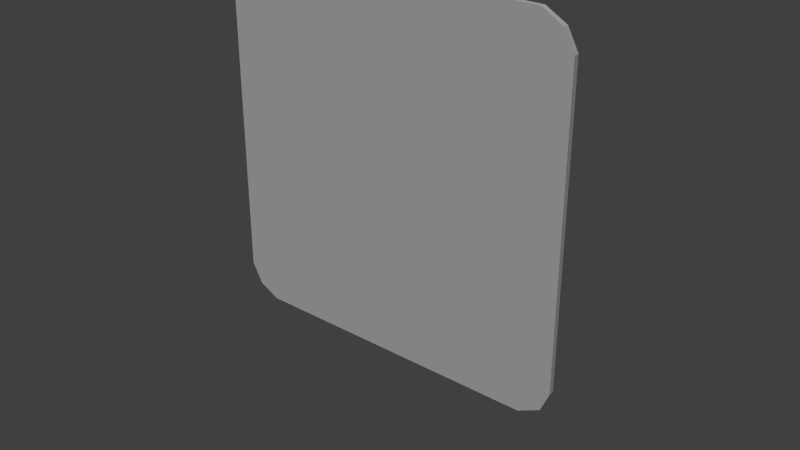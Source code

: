 # Source: Red_Monster_2.blend  (saved by Blender 2.72.0; exported with 4.5.12 LTS)
import bpy
from mathutils import Matrix  # noqa: F401  (used for matrix-valued properties, if any)

bpy.ops.wm.read_factory_settings(use_empty=True)
scene = bpy.context.scene
scene.name = 'Scene'

# ---- collections
col_collection_1 = bpy.data.collections.new('Collection 1'); scene.collection.children.link(col_collection_1)

# ---- materials (node trees are filled in below, after node groups)
mat_material_001 = bpy.data.materials.new('Material.001')
mat_material_001.alpha_threshold = 0.0
mat_material_001.use_transparent_shadow = False
mat_material_001.roughness = 0.5
mat_material_002 = bpy.data.materials.new('Material.002')
mat_material_002.alpha_threshold = 0.0
mat_material_002.use_transparent_shadow = False
mat_material_002.diffuse_color = (0.1257, 0.02109, 0.004713, 1.0)
mat_material_002.roughness = 0.5

# ---- material node trees

# ---- world
world_world = bpy.data.worlds.new('World'); scene.world = world_world
world_world.color = (0.05088, 0.05088, 0.05088)
world_world.use_sun_shadow = False
world_world.sun_shadow_jitter_overblur = 0.0
world_world.cycles.sampling_method = 'MANUAL'
world_world.cycles.sample_map_resolution = 256

# ---- lights
light_sun_001 = bpy.data.lights.new('Sun.001', 'SUN')
light_sun_001.transmission_factor = 0.0
light_sun_001.angle = 0.1993
light_sun_001.energy = 1.0
light_sun_001.shadow_buffer_clip_start = 0.5
light_sun_001.shadow_soft_size = 0.1
light_sun_001.shadow_cascade_max_distance = 1000.0
light_sun_001.cycles.use_multiple_importance_sampling = False
light_sun = bpy.data.lights.new('Sun', 'SUN')
light_sun.transmission_factor = 0.0
light_sun.angle = 0.1993
light_sun.energy = 1.0
light_sun.shadow_buffer_clip_start = 0.5
light_sun.shadow_soft_size = 0.1
light_sun.shadow_cascade_max_distance = 1000.0
light_sun.cycles.use_multiple_importance_sampling = False

# ---- meshes
me_plane_003 = bpy.data.meshes.new('Plane.003')
me_plane_003.from_pydata([(-1.063, -1.063, -4.728e-09), (0.9491, -1.061, -4.58e-09), (-1.069, 0.929, -5.36e-09), (0.938, 0.9324, -5.105e-09), (-1.126, 0.8178, -8.167e-10), (1.0, 0.8178, -8.167e-10), (-1.126, -0.944, -8.711e-09), (1.0, -0.944, -8.711e-09), (-0.9389, -1.126, -9.528e-09), (-0.9389, 1.0, 0.0), (-0.9389, 0.8178, -8.167e-10), (-0.9389, -0.944, -8.711e-09), (0.8182, -1.126, -9.528e-09), (0.8182, 1.0, 0.0), (0.8182, 0.8178, -8.167e-10), (0.8182, -0.944, -8.711e-09), (-1.063, -1.063, -0.03), (0.9491, -1.061, -0.03), (-1.069, 0.929, -0.03), (0.938, 0.9324, -0.03), (-1.126, 0.8178, -0.03), (1.0, 0.8178, -0.03), (-1.126, -0.944, -0.03), (1.0, -0.944, -0.03), (-0.9389, -1.126, -0.03), (-0.9389, 1.0, -0.03), (-0.9389, 0.8178, -0.03), (-0.9389, -0.944, -0.03), (0.8182, -1.126, -0.03), (0.8182, 1.0, -0.03), (0.8182, 0.8178, -0.03), (0.8182, -0.944, -0.03)], [], [(14, 5, 3, 13), (15, 7, 5, 14), (12, 1, 7, 15), (4, 10, 9, 2), (6, 11, 10, 4), (0, 8, 11, 6), (10, 14, 13, 9), (11, 15, 14, 10), (8, 12, 15, 11), (29, 19, 21, 30), (30, 21, 23, 31), (31, 23, 17, 28), (18, 25, 26, 20), (20, 26, 27, 22), (22, 27, 24, 16), (25, 29, 30, 26), (26, 30, 31, 27), (27, 31, 28, 24), (0, 6, 22, 16), (1, 12, 28, 17), (3, 5, 21, 19), (2, 9, 25, 18), (4, 2, 18, 20), (5, 7, 23, 21), (6, 4, 20, 22), (7, 1, 17, 23), (8, 0, 16, 24), (9, 13, 29, 25), (12, 8, 24, 28), (13, 3, 19, 29)])
_uv = me_plane_003.uv_layers.new(name='UVMap')
_uv.uv.foreach_set('vector', [0.9144, 0.9142, 0.9999, 0.9142, 0.9708, 0.9681, 0.9144, 0.9999, 0.9144, 0.0858, 0.9999, 0.0858, 0.9999, 0.9142, 0.9144, 0.9142, 0.9144, 0.0001004, 0.976, 0.03092, 0.9999, 0.0858, 0.9144, 0.0858, 9.998e-05, 0.9142, 0.08818, 0.9142, 0.08818, 0.9999, 0.02713, 0.9665, 0.0001003, 0.0858, 0.08818, 0.0858, 0.08818, 0.9142, 9.998e-05, 0.9142, 0.02962, 0.03, 0.08818, 9.998e-05, 0.08818, 0.0858, 0.0001003, 0.0858, 0.08818, 0.9142, 0.9144, 0.9142, 0.9144, 0.9999, 0.08818, 0.9999, 0.08818, 0.0858, 0.9144, 0.0858, 0.9144, 0.9142, 0.08818, 0.9142, 0.08818, 9.998e-05, 0.9144, 0.0001004, 0.9144, 0.0858, 0.08818, 0.0858, 0.08557, 0.9999, 0.02925, 0.9681, 0.0001004, 0.9142, 0.08557, 0.9142, 0.08557, 0.9142, 0.0001004, 0.9142, 9.996e-05, 0.0858, 0.08557, 0.0858, 0.08557, 0.0858, 9.996e-05, 0.0858, 0.02402, 0.03092, 0.08557, 0.0001004, 0.9729, 0.9665, 0.9118, 0.9999, 0.9118, 0.9142, 0.9999, 0.9142, 0.9999, 0.9142, 0.9118, 0.9142, 0.9118, 0.0858, 0.9999, 0.0858, 0.9999, 0.0858, 0.9118, 0.0858, 0.9118, 9.996e-05, 0.9704, 0.03, 0.9118, 0.9999, 0.08557, 0.9999, 0.08557, 0.9142, 0.9118, 0.9142, 0.9118, 0.9142, 0.08557, 0.9142, 0.08557, 0.0858, 0.9118, 0.0858, 0.9118, 0.0858, 0.08557, 0.0858, 0.08557, 0.0001004, 0.9118, 9.996e-05, 0.0, 0.0, 0.0, 0.0, 0.0, 0.0, 0.0, 0.0, 0.0, 0.0, 0.0, 0.0, 0.0, 0.0, 0.0, 0.0, 0.0, 0.0, 0.0, 0.0, 0.0, 0.0, 0.0, 0.0, 0.0, 0.0, 0.0, 0.0, 0.0, 0.0, 0.0, 0.0, 0.0, 0.0, 0.0, 0.0, 0.0, 0.0, 0.0, 0.0, 0.0, 0.0, 0.0, 0.0, 0.0, 0.0, 0.0, 0.0, 0.0, 0.0, 0.0, 0.0, 0.0, 0.0, 0.0, 0.0, 0.0, 0.0, 0.0, 0.0, 0.0, 0.0, 0.0, 0.0, 0.0, 0.0, 0.0, 0.0, 0.0, 0.0, 0.0, 0.0, 0.0, 0.0, 0.0, 0.0, 0.0, 0.0, 0.0, 0.0, 0.0, 0.0, 0.0, 0.0, 0.0, 0.0, 0.0, 0.0, 0.0, 0.0, 0.0, 0.0, 0.0, 0.0, 0.0, 0.0])
me_plane_003.use_remesh_preserve_volume = False
me_plane_003.use_remesh_preserve_attributes = False
me_plane_003.use_mirror_vertex_groups = False
me_plane_003.update()
me_plane_002 = bpy.data.meshes.new('Plane.002')
me_plane_002.from_pydata([], [], [])
_uv = me_plane_002.uv_layers.new(name='UVMap')
_uv.uv.foreach_set('vector', [])
me_plane_002.materials.append(mat_material_001)
me_plane_002.materials.append(mat_material_002)
me_plane_002.use_remesh_preserve_volume = False
me_plane_002.use_remesh_preserve_attributes = False
me_plane_002.use_mirror_vertex_groups = False
me_plane_002.update()

# ---- objects
ob_plane_002 = bpy.data.objects.new('Plane.002', me_plane_003)
ob_plane_001 = bpy.data.objects.new('Plane.001', me_plane_002)
ob_sun_001 = bpy.data.objects.new('Sun.001', light_sun_001)
ob_sun = bpy.data.objects.new('Sun', light_sun)

# ---- transforms, parenting, visibility, modifiers, constraints
ob_plane_002.location = (-2.265, 2.664, 22.76)
ob_plane_002.rotation_euler = (1.571, -0.0, 0.0)
ob_plane_002.scale = (14.86, 14.86, 14.86)
ob_plane_002.lineart.crease_threshold = 0.0
ob_plane_001.location = (16.99, 0.2888, -0.04417)
ob_plane_001.scale = (1.848, 1.848, 1.848)
ob_plane_001.lineart.crease_threshold = 0.0
ob_sun_001.location = (10.97, 7.183, 2.261)
ob_sun_001.rotation_euler = (-1.223, -0.1623, -0.2266)
ob_sun_001.lineart.crease_threshold = 0.0
ob_sun.location = (12.32, -8.425, 1.817)
ob_sun.rotation_euler = (0.8247, -0.2677, 0.5015)
ob_sun.lineart.crease_threshold = 0.0

# ---- collection membership
col_collection_1.objects.link(ob_plane_002)
col_collection_1.objects.link(ob_plane_001)
col_collection_1.objects.link(ob_sun_001)
col_collection_1.objects.link(ob_sun)

# ---- scene / render settings (as saved in the file)
scene.frame_start = 1; scene.frame_end = 1; scene.frame_set(4)
scene.render.engine = 'BLENDER_EEVEE_NEXT'
scene.render.resolution_percentage = 50
scene.render.dither_intensity = 0.0
scene.cycles.use_denoising = False
scene.cycles.samples = 10
scene.cycles.sampling_pattern = 'TABULATED_SOBOL'
scene.cycles.light_sampling_threshold = 0.0
scene.cycles.use_adaptive_sampling = False
scene.cycles.use_light_tree = False
scene.cycles.blur_glossy = 0.0
scene.cycles.pixel_filter_type = 'GAUSSIAN'
scene.cycles.sample_clamp_indirect = 0.0
scene.view_settings.view_transform = 'Standard'
bpy.context.view_layer.update()

# ---- added for rendering (the .blend has no active camera): camera
cam_auto = bpy.data.cameras.new('AutoCamera')
cam_auto.lens = 50.0
cam_auto.sensor_width = 36.0
cam_auto.clip_end = 1000.0
ob_auto_camera = bpy.data.objects.new('AutoCamera', cam_auto)
scene.collection.objects.link(ob_auto_camera)
ob_auto_camera.location = (47.2691, -56.2296, 57.4073)
ob_auto_camera.rotation_euler = (1.09748, -7.21219e-08, 0.694738)
scene.camera = ob_auto_camera
bpy.context.view_layer.update()
